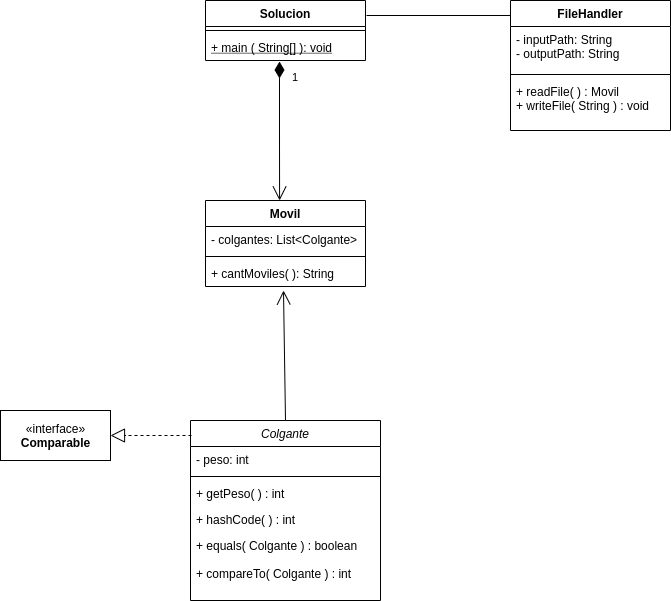

The diagram above was exported from draw.io. Its source (the exported page's mxGraphModel, read from the mxfile embedded in the PNG):
<mxGraphModel dx="782" dy="744" grid="1" gridSize="10" guides="1" tooltips="1" connect="1" arrows="1" fold="1" page="1" pageScale="1" pageWidth="827" pageHeight="1169" math="0" shadow="0">
  <root>
    <mxCell id="WIyWlLk6GJQsqaUBKTNV-0" />
    <mxCell id="WIyWlLk6GJQsqaUBKTNV-1" parent="WIyWlLk6GJQsqaUBKTNV-0" />
    <mxCell id="zkfFHV4jXpPFQw0GAbJ--0" value="Colgante" style="swimlane;fontStyle=2;align=center;verticalAlign=top;childLayout=stackLayout;horizontal=1;startSize=26;horizontalStack=0;resizeParent=1;resizeLast=0;collapsible=1;marginBottom=0;rounded=0;shadow=0;strokeWidth=1;" parent="WIyWlLk6GJQsqaUBKTNV-1" vertex="1">
      <mxGeometry x="280" y="520" width="190" height="180" as="geometry">
        <mxRectangle x="280" y="520" width="160" height="26" as="alternateBounds" />
      </mxGeometry>
    </mxCell>
    <mxCell id="zkfFHV4jXpPFQw0GAbJ--1" value="- peso: int" style="text;align=left;verticalAlign=top;spacingLeft=4;spacingRight=4;overflow=hidden;rotatable=0;points=[[0,0.5],[1,0.5]];portConstraint=eastwest;" parent="zkfFHV4jXpPFQw0GAbJ--0" vertex="1">
      <mxGeometry y="26" width="190" height="26" as="geometry" />
    </mxCell>
    <mxCell id="zkfFHV4jXpPFQw0GAbJ--4" value="" style="line;html=1;strokeWidth=1;align=left;verticalAlign=middle;spacingTop=-1;spacingLeft=3;spacingRight=3;rotatable=0;labelPosition=right;points=[];portConstraint=eastwest;" parent="zkfFHV4jXpPFQw0GAbJ--0" vertex="1">
      <mxGeometry y="52" width="190" height="8" as="geometry" />
    </mxCell>
    <mxCell id="zkfFHV4jXpPFQw0GAbJ--5" value="+ getPeso( ) : int" style="text;align=left;verticalAlign=top;spacingLeft=4;spacingRight=4;overflow=hidden;rotatable=0;points=[[0,0.5],[1,0.5]];portConstraint=eastwest;" parent="zkfFHV4jXpPFQw0GAbJ--0" vertex="1">
      <mxGeometry y="60" width="190" height="26" as="geometry" />
    </mxCell>
    <mxCell id="hZ0nUtH_T2LwpmuB_rIL-5" value="+ hashCode( ) : int" style="text;align=left;verticalAlign=top;spacingLeft=4;spacingRight=4;overflow=hidden;rotatable=0;points=[[0,0.5],[1,0.5]];portConstraint=eastwest;" vertex="1" parent="zkfFHV4jXpPFQw0GAbJ--0">
      <mxGeometry y="86" width="190" height="26" as="geometry" />
    </mxCell>
    <mxCell id="hZ0nUtH_T2LwpmuB_rIL-4" value="+ equals( Colgante ) : boolean" style="text;align=left;verticalAlign=top;spacingLeft=4;spacingRight=4;overflow=hidden;rotatable=0;points=[[0,0.5],[1,0.5]];portConstraint=eastwest;" vertex="1" parent="zkfFHV4jXpPFQw0GAbJ--0">
      <mxGeometry y="112" width="190" height="28" as="geometry" />
    </mxCell>
    <mxCell id="hZ0nUtH_T2LwpmuB_rIL-6" value="+ compareTo( Colgante ) : int" style="text;align=left;verticalAlign=top;spacingLeft=4;spacingRight=4;overflow=hidden;rotatable=0;points=[[0,0.5],[1,0.5]];portConstraint=eastwest;" vertex="1" parent="zkfFHV4jXpPFQw0GAbJ--0">
      <mxGeometry y="140" width="190" height="26" as="geometry" />
    </mxCell>
    <mxCell id="hZ0nUtH_T2LwpmuB_rIL-2" value="" style="endArrow=block;dashed=1;endFill=0;endSize=12;html=1;entryX=1;entryY=0.5;entryDx=0;entryDy=0;" edge="1" parent="WIyWlLk6GJQsqaUBKTNV-1" target="hZ0nUtH_T2LwpmuB_rIL-11">
      <mxGeometry width="160" relative="1" as="geometry">
        <mxPoint x="281" y="535" as="sourcePoint" />
        <mxPoint x="375" y="450" as="targetPoint" />
      </mxGeometry>
    </mxCell>
    <mxCell id="hZ0nUtH_T2LwpmuB_rIL-11" value="«interface»&lt;br&gt;&lt;b&gt;Comparable&lt;/b&gt;" style="html=1;" vertex="1" parent="WIyWlLk6GJQsqaUBKTNV-1">
      <mxGeometry x="90" y="510" width="110" height="50" as="geometry" />
    </mxCell>
    <mxCell id="hZ0nUtH_T2LwpmuB_rIL-12" value="FileHandler" style="swimlane;fontStyle=1;align=center;verticalAlign=top;childLayout=stackLayout;horizontal=1;startSize=26;horizontalStack=0;resizeParent=1;resizeParentMax=0;resizeLast=0;collapsible=1;marginBottom=0;" vertex="1" parent="WIyWlLk6GJQsqaUBKTNV-1">
      <mxGeometry x="600" y="100" width="160" height="130" as="geometry" />
    </mxCell>
    <mxCell id="hZ0nUtH_T2LwpmuB_rIL-13" value="- inputPath: String&#10;- outputPath: String" style="text;strokeColor=none;fillColor=none;align=left;verticalAlign=top;spacingLeft=4;spacingRight=4;overflow=hidden;rotatable=0;points=[[0,0.5],[1,0.5]];portConstraint=eastwest;" vertex="1" parent="hZ0nUtH_T2LwpmuB_rIL-12">
      <mxGeometry y="26" width="160" height="44" as="geometry" />
    </mxCell>
    <mxCell id="hZ0nUtH_T2LwpmuB_rIL-14" value="" style="line;strokeWidth=1;fillColor=none;align=left;verticalAlign=middle;spacingTop=-1;spacingLeft=3;spacingRight=3;rotatable=0;labelPosition=right;points=[];portConstraint=eastwest;" vertex="1" parent="hZ0nUtH_T2LwpmuB_rIL-12">
      <mxGeometry y="70" width="160" height="8" as="geometry" />
    </mxCell>
    <mxCell id="hZ0nUtH_T2LwpmuB_rIL-15" value="+ readFile( ) : Movil&#10;+ writeFile( String ) : void" style="text;strokeColor=none;fillColor=none;align=left;verticalAlign=top;spacingLeft=4;spacingRight=4;overflow=hidden;rotatable=0;points=[[0,0.5],[1,0.5]];portConstraint=eastwest;" vertex="1" parent="hZ0nUtH_T2LwpmuB_rIL-12">
      <mxGeometry y="78" width="160" height="52" as="geometry" />
    </mxCell>
    <mxCell id="hZ0nUtH_T2LwpmuB_rIL-16" value="Solucion" style="swimlane;fontStyle=1;align=center;verticalAlign=top;childLayout=stackLayout;horizontal=1;startSize=26;horizontalStack=0;resizeParent=1;resizeParentMax=0;resizeLast=0;collapsible=1;marginBottom=0;" vertex="1" parent="WIyWlLk6GJQsqaUBKTNV-1">
      <mxGeometry x="295" y="100" width="160" height="60" as="geometry" />
    </mxCell>
    <mxCell id="hZ0nUtH_T2LwpmuB_rIL-18" value="" style="line;strokeWidth=1;fillColor=none;align=left;verticalAlign=middle;spacingTop=-1;spacingLeft=3;spacingRight=3;rotatable=0;labelPosition=right;points=[];portConstraint=eastwest;" vertex="1" parent="hZ0nUtH_T2LwpmuB_rIL-16">
      <mxGeometry y="26" width="160" height="8" as="geometry" />
    </mxCell>
    <mxCell id="hZ0nUtH_T2LwpmuB_rIL-19" value="+ main ( String[] ): void" style="text;strokeColor=none;fillColor=none;align=left;verticalAlign=top;spacingLeft=4;spacingRight=4;overflow=hidden;rotatable=0;points=[[0,0.5],[1,0.5]];portConstraint=eastwest;fontStyle=4" vertex="1" parent="hZ0nUtH_T2LwpmuB_rIL-16">
      <mxGeometry y="34" width="160" height="26" as="geometry" />
    </mxCell>
    <mxCell id="hZ0nUtH_T2LwpmuB_rIL-20" value="Movil" style="swimlane;fontStyle=1;align=center;verticalAlign=top;childLayout=stackLayout;horizontal=1;startSize=26;horizontalStack=0;resizeParent=1;resizeParentMax=0;resizeLast=0;collapsible=1;marginBottom=0;" vertex="1" parent="WIyWlLk6GJQsqaUBKTNV-1">
      <mxGeometry x="295" y="300" width="160" height="86" as="geometry" />
    </mxCell>
    <mxCell id="hZ0nUtH_T2LwpmuB_rIL-21" value="- colgantes: List&lt;Colgante&gt;" style="text;strokeColor=none;fillColor=none;align=left;verticalAlign=top;spacingLeft=4;spacingRight=4;overflow=hidden;rotatable=0;points=[[0,0.5],[1,0.5]];portConstraint=eastwest;" vertex="1" parent="hZ0nUtH_T2LwpmuB_rIL-20">
      <mxGeometry y="26" width="160" height="26" as="geometry" />
    </mxCell>
    <mxCell id="hZ0nUtH_T2LwpmuB_rIL-22" value="" style="line;strokeWidth=1;fillColor=none;align=left;verticalAlign=middle;spacingTop=-1;spacingLeft=3;spacingRight=3;rotatable=0;labelPosition=right;points=[];portConstraint=eastwest;" vertex="1" parent="hZ0nUtH_T2LwpmuB_rIL-20">
      <mxGeometry y="52" width="160" height="8" as="geometry" />
    </mxCell>
    <mxCell id="hZ0nUtH_T2LwpmuB_rIL-23" value="+ cantMoviles( ): String" style="text;strokeColor=none;fillColor=none;align=left;verticalAlign=top;spacingLeft=4;spacingRight=4;overflow=hidden;rotatable=0;points=[[0,0.5],[1,0.5]];portConstraint=eastwest;" vertex="1" parent="hZ0nUtH_T2LwpmuB_rIL-20">
      <mxGeometry y="60" width="160" height="26" as="geometry" />
    </mxCell>
    <mxCell id="hZ0nUtH_T2LwpmuB_rIL-27" value="" style="endArrow=none;html=1;" edge="1" parent="WIyWlLk6GJQsqaUBKTNV-1">
      <mxGeometry width="50" height="50" relative="1" as="geometry">
        <mxPoint x="456" y="115" as="sourcePoint" />
        <mxPoint x="600" y="115" as="targetPoint" />
      </mxGeometry>
    </mxCell>
    <mxCell id="hZ0nUtH_T2LwpmuB_rIL-28" value="1" style="endArrow=open;html=1;endSize=12;startArrow=diamondThin;startSize=14;startFill=1;edgeStyle=orthogonalEdgeStyle;align=left;verticalAlign=bottom;entryX=0.463;entryY=0;entryDx=0;entryDy=0;entryPerimeter=0;" edge="1" parent="WIyWlLk6GJQsqaUBKTNV-1" target="hZ0nUtH_T2LwpmuB_rIL-20">
      <mxGeometry x="-0.6367" y="11" relative="1" as="geometry">
        <mxPoint x="369" y="161" as="sourcePoint" />
        <mxPoint x="480" y="430" as="targetPoint" />
        <mxPoint as="offset" />
      </mxGeometry>
    </mxCell>
    <mxCell id="hZ0nUtH_T2LwpmuB_rIL-29" value="" style="endArrow=open;endFill=1;endSize=12;html=1;exitX=0.5;exitY=0;exitDx=0;exitDy=0;" edge="1" parent="WIyWlLk6GJQsqaUBKTNV-1" source="zkfFHV4jXpPFQw0GAbJ--0">
      <mxGeometry width="160" relative="1" as="geometry">
        <mxPoint x="320" y="430" as="sourcePoint" />
        <mxPoint x="373" y="390" as="targetPoint" />
      </mxGeometry>
    </mxCell>
  </root>
</mxGraphModel>